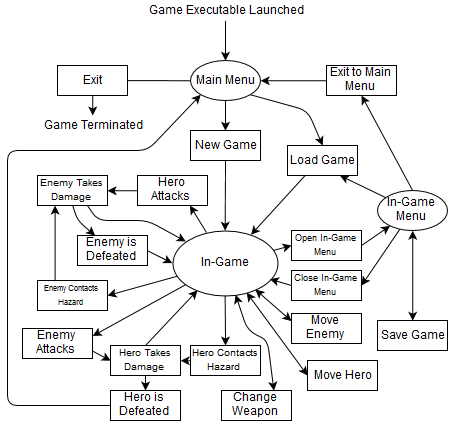

The diagram above was exported from draw.io. Its source (the exported page's mxGraphModel, read from the mxfile embedded in the PNG):
<mxGraphModel dx="830" dy="393" grid="1" gridSize="10" guides="1" tooltips="1" connect="1" fold="1" page="1" pageScale="1" pageWidth="826" pageHeight="1169" background="#ffffff" math="0">
  <root>
    <mxCell id="0" />
    <mxCell id="1" parent="0" />
    <mxCell id="2" value="In-Game" style="ellipse;whiteSpace=wrap;html=1;" vertex="1" parent="1">
      <mxGeometry x="405" y="540" width="105" height="65" as="geometry" />
    </mxCell>
    <mxCell id="4" value="Game Executable Launched&lt;br&gt;" style="text;html=1;strokeColor=none;fillColor=none;align=center;verticalAlign=middle;whiteSpace=wrap;overflow=hidden;" vertex="1" parent="1">
      <mxGeometry x="343" y="310" width="230" height="20" as="geometry" />
    </mxCell>
    <mxCell id="5" value="" style="endArrow=classic;html=1;exitX=0.5;exitY=1;entryX=0.5;entryY=0;" edge="1" parent="1" source="4" target="8">
      <mxGeometry width="50" height="50" relative="1" as="geometry">
        <mxPoint x="10" y="310" as="sourcePoint" />
        <mxPoint x="440" y="370.20000000000005" as="targetPoint" />
      </mxGeometry>
    </mxCell>
    <mxCell id="6" value="New Game&lt;br&gt;" style="whiteSpace=wrap;html=1;" vertex="1" parent="1">
      <mxGeometry x="423" y="440" width="70" height="30" as="geometry" />
    </mxCell>
    <mxCell id="8" value="Main Menu&lt;br&gt;" style="ellipse;whiteSpace=wrap;html=1;" vertex="1" parent="1">
      <mxGeometry x="423" y="370" width="70" height="40" as="geometry" />
    </mxCell>
    <mxCell id="9" value="" style="endArrow=classic;html=1;exitX=0.5;exitY=1;entryX=0.5;entryY=0;" edge="1" parent="1" source="8" target="6">
      <mxGeometry width="50" height="50" relative="1" as="geometry">
        <mxPoint x="10" y="310" as="sourcePoint" />
        <mxPoint x="440" y="440" as="targetPoint" />
      </mxGeometry>
    </mxCell>
    <mxCell id="10" value="" style="endArrow=classic;html=1;exitX=0;exitY=0.5;" edge="1" parent="1" source="8">
      <mxGeometry width="50" height="50" relative="1" as="geometry">
        <mxPoint x="10" y="310" as="sourcePoint" />
        <mxPoint x="350" y="390" as="targetPoint" />
      </mxGeometry>
    </mxCell>
    <mxCell id="12" value="Game Terminated&lt;br&gt;" style="text;html=1;strokeColor=none;fillColor=none;align=center;verticalAlign=middle;whiteSpace=wrap;overflow=hidden;" vertex="1" parent="1">
      <mxGeometry x="270" y="425" width="110" height="20" as="geometry" />
    </mxCell>
    <mxCell id="13" value="" style="endArrow=classic;html=1;exitX=0.5;exitY=1;entryX=0.5;entryY=0;" edge="1" parent="1" source="6" target="2">
      <mxGeometry width="50" height="50" relative="1" as="geometry">
        <mxPoint x="10" y="350" as="sourcePoint" />
        <mxPoint x="60" y="300" as="targetPoint" />
      </mxGeometry>
    </mxCell>
    <mxCell id="15" value="Move Hero&lt;br&gt;" style="whiteSpace=wrap;html=1;" vertex="1" parent="1">
      <mxGeometry x="540" y="670" width="70" height="30" as="geometry" />
    </mxCell>
    <mxCell id="17" value="Hero Attacks&lt;br&gt;" style="whiteSpace=wrap;html=1;" vertex="1" parent="1">
      <mxGeometry x="370" y="485" width="70" height="30" as="geometry" />
    </mxCell>
    <mxCell id="18" value="&lt;font style=&quot;font-size: 9px&quot;&gt;Open In-Game Menu&lt;br&gt;&lt;/font&gt;" style="whiteSpace=wrap;html=1;" vertex="1" parent="1">
      <mxGeometry x="524" y="540" width="70" height="30" as="geometry" />
    </mxCell>
    <mxCell id="19" value="&lt;font style=&quot;font-size: 9px&quot;&gt;Close In-Game Menu&lt;br&gt;&lt;/font&gt;" style="whiteSpace=wrap;html=1;" vertex="1" parent="1">
      <mxGeometry x="524" y="580" width="70" height="30" as="geometry" />
    </mxCell>
    <mxCell id="20" value="In-Game Menu" style="ellipse;whiteSpace=wrap;html=1;" vertex="1" parent="1">
      <mxGeometry x="610" y="500" width="70" height="40" as="geometry" />
    </mxCell>
    <mxCell id="21" value="Save Game&lt;br&gt;" style="whiteSpace=wrap;html=1;" vertex="1" parent="1">
      <mxGeometry x="610" y="630" width="70" height="30" as="geometry" />
    </mxCell>
    <mxCell id="22" value="Load Game&lt;br&gt;" style="whiteSpace=wrap;html=1;" vertex="1" parent="1">
      <mxGeometry x="520" y="455" width="70" height="30" as="geometry" />
    </mxCell>
    <mxCell id="23" value="Exit to Main Menu&lt;br&gt;" style="whiteSpace=wrap;html=1;" vertex="1" parent="1">
      <mxGeometry x="559" y="375" width="70" height="30" as="geometry" />
    </mxCell>
    <mxCell id="24" value="" style="endArrow=classic;html=1;exitX=1;exitY=1;entryX=0.5;entryY=0;" edge="1" parent="1" source="8" target="22">
      <mxGeometry width="50" height="50" relative="1" as="geometry">
        <mxPoint x="20" y="350" as="sourcePoint" />
        <mxPoint x="70" y="300" as="targetPoint" />
        <Array as="points">
          <mxPoint x="540" y="420" />
        </Array>
      </mxGeometry>
    </mxCell>
    <mxCell id="26" value="" style="endArrow=classic;html=1;exitX=0;exitY=0.5;entryX=1;entryY=0.5;" edge="1" parent="1" source="23" target="8">
      <mxGeometry width="50" height="50" relative="1" as="geometry">
        <mxPoint x="20" y="350" as="sourcePoint" />
        <mxPoint x="480" y="350" as="targetPoint" />
      </mxGeometry>
    </mxCell>
    <mxCell id="27" value="Exit&lt;br&gt;" style="whiteSpace=wrap;html=1;" vertex="1" parent="1">
      <mxGeometry x="290" y="375" width="70" height="30" as="geometry" />
    </mxCell>
    <mxCell id="28" value="" style="endArrow=classic;html=1;exitX=0.5;exitY=1;entryX=0.5;entryY=0;" edge="1" parent="1" source="27" target="12">
      <mxGeometry width="50" height="50" relative="1" as="geometry">
        <mxPoint x="280" y="390" as="sourcePoint" />
        <mxPoint x="70" y="300" as="targetPoint" />
      </mxGeometry>
    </mxCell>
    <mxCell id="29" value="" style="endArrow=classic;html=1;entryX=0;entryY=0.5;" edge="1" parent="1" source="2" target="18">
      <mxGeometry width="50" height="50" relative="1" as="geometry">
        <mxPoint x="516.4000000000001" y="611.2" as="sourcePoint" />
        <mxPoint x="84" y="365" as="targetPoint" />
      </mxGeometry>
    </mxCell>
    <mxCell id="30" value="" style="endArrow=classic;html=1;exitX=0;exitY=0.5;entryX=0.929;entryY=0.75;entryPerimeter=0;" edge="1" parent="1" source="19" target="2">
      <mxGeometry width="50" height="50" relative="1" as="geometry">
        <mxPoint x="20" y="360" as="sourcePoint" />
        <mxPoint x="70" y="310" as="targetPoint" />
      </mxGeometry>
    </mxCell>
    <mxCell id="31" value="" style="endArrow=classic;html=1;exitX=1;exitY=0.5;" edge="1" parent="1" source="18" target="20">
      <mxGeometry width="50" height="50" relative="1" as="geometry">
        <mxPoint x="20" y="360" as="sourcePoint" />
        <mxPoint x="650" y="470" as="targetPoint" />
      </mxGeometry>
    </mxCell>
    <mxCell id="32" value="" style="endArrow=classic;html=1;entryX=1;entryY=0.5;" edge="1" parent="1" source="20" target="19">
      <mxGeometry width="50" height="50" relative="1" as="geometry">
        <mxPoint x="660" y="570" as="sourcePoint" />
        <mxPoint x="70" y="310" as="targetPoint" />
      </mxGeometry>
    </mxCell>
    <mxCell id="33" value="" style="endArrow=classic;startArrow=classic;html=1;exitX=0.5;exitY=1;entryX=0.5;entryY=0;" edge="1" parent="1" source="20" target="21">
      <mxGeometry width="50" height="50" relative="1" as="geometry">
        <mxPoint x="-30" y="360" as="sourcePoint" />
        <mxPoint x="20" y="310" as="targetPoint" />
      </mxGeometry>
    </mxCell>
    <mxCell id="34" value="" style="endArrow=classic;html=1;entryX=0.75;entryY=1;" edge="1" parent="1" source="20" target="22">
      <mxGeometry width="50" height="50" relative="1" as="geometry">
        <mxPoint x="610" y="440" as="sourcePoint" />
        <mxPoint x="70" y="310" as="targetPoint" />
      </mxGeometry>
    </mxCell>
    <mxCell id="35" value="" style="endArrow=classic;html=1;exitX=0.25;exitY=1;" edge="1" parent="1" source="22" target="2">
      <mxGeometry width="50" height="50" relative="1" as="geometry">
        <mxPoint x="20" y="360" as="sourcePoint" />
        <mxPoint x="70" y="310" as="targetPoint" />
      </mxGeometry>
    </mxCell>
    <mxCell id="36" value="&lt;font style=&quot;font-size: 10px&quot;&gt;Hero Contacts Hazard&lt;br&gt;&lt;/font&gt;" style="whiteSpace=wrap;html=1;" vertex="1" parent="1">
      <mxGeometry x="423" y="655" width="70" height="30" as="geometry" />
    </mxCell>
    <mxCell id="38" value="Move Enemy&lt;br&gt;" style="whiteSpace=wrap;html=1;" vertex="1" parent="1">
      <mxGeometry x="524" y="623" width="70" height="30" as="geometry" />
    </mxCell>
    <mxCell id="39" value="Enemy Attacks&lt;br&gt;" style="whiteSpace=wrap;html=1;" vertex="1" parent="1">
      <mxGeometry x="255" y="638" width="70" height="30" as="geometry" />
    </mxCell>
    <mxCell id="40" value="&lt;font style=&quot;font-size: 8px&quot;&gt;Enemy Contacts Hazard&lt;br&gt;&lt;/font&gt;" style="whiteSpace=wrap;html=1;" vertex="1" parent="1">
      <mxGeometry x="270" y="590" width="70" height="30" as="geometry" />
    </mxCell>
    <mxCell id="41" value="" style="endArrow=classic;startArrow=classic;html=1;exitX=0;exitY=0.5;" edge="1" parent="1" source="15" target="2">
      <mxGeometry width="50" height="50" relative="1" as="geometry">
        <mxPoint x="20" y="360" as="sourcePoint" />
        <mxPoint x="70" y="310" as="targetPoint" />
      </mxGeometry>
    </mxCell>
    <mxCell id="44" value="" style="endArrow=classic;startArrow=classic;html=1;entryX=0;entryY=0.25;" edge="1" parent="1" source="2" target="38">
      <mxGeometry width="50" height="50" relative="1" as="geometry">
        <mxPoint x="20" y="360" as="sourcePoint" />
        <mxPoint x="70" y="310" as="targetPoint" />
      </mxGeometry>
    </mxCell>
    <mxCell id="47" value="" style="endArrow=classic;html=1;exitX=0.5;exitY=0;entryX=0.5;entryY=1;" edge="1" parent="1" source="20" target="23">
      <mxGeometry width="50" height="50" relative="1" as="geometry">
        <mxPoint x="20" y="330" as="sourcePoint" />
        <mxPoint x="70" y="280" as="targetPoint" />
      </mxGeometry>
    </mxCell>
    <mxCell id="48" value="&lt;font style=&quot;font-size: 10px&quot;&gt;Enemy Takes Damage&lt;br&gt;&lt;/font&gt;" style="whiteSpace=wrap;html=1;" vertex="1" parent="1">
      <mxGeometry x="270" y="485" width="70" height="30" as="geometry" />
    </mxCell>
    <mxCell id="49" value="&lt;font style=&quot;font-size: 10px&quot;&gt;Hero Takes Damage&lt;br&gt;&lt;/font&gt;" style="whiteSpace=wrap;html=1;" vertex="1" parent="1">
      <mxGeometry x="343" y="655" width="70" height="30" as="geometry" />
    </mxCell>
    <mxCell id="53" value="" style="endArrow=classic;html=1;entryX=1;entryY=0.25;" edge="1" parent="1" source="2" target="39">
      <mxGeometry width="50" height="50" relative="1" as="geometry">
        <mxPoint x="410" y="530" as="sourcePoint" />
        <mxPoint x="70" y="350" as="targetPoint" />
      </mxGeometry>
    </mxCell>
    <mxCell id="54" value="" style="endArrow=classic;html=1;exitX=0.5;exitY=1;entryX=0.5;entryY=0;" edge="1" parent="1" source="2" target="36">
      <mxGeometry width="50" height="50" relative="1" as="geometry">
        <mxPoint x="20" y="400" as="sourcePoint" />
        <mxPoint x="70" y="350" as="targetPoint" />
      </mxGeometry>
    </mxCell>
    <mxCell id="55" value="" style="endArrow=classic;html=1;entryX=0.75;entryY=1;" edge="1" parent="1" source="2" target="17">
      <mxGeometry width="50" height="50" relative="1" as="geometry">
        <mxPoint x="420" y="500" as="sourcePoint" />
        <mxPoint x="70" y="350" as="targetPoint" />
      </mxGeometry>
    </mxCell>
    <mxCell id="56" value="" style="endArrow=classic;html=1;entryX=1;entryY=0.5;" edge="1" parent="1" source="2" target="40">
      <mxGeometry width="50" height="50" relative="1" as="geometry">
        <mxPoint x="190" y="490" as="sourcePoint" />
        <mxPoint x="70" y="350" as="targetPoint" />
      </mxGeometry>
    </mxCell>
    <mxCell id="61" value="Enemy is Defeated&lt;br&gt;" style="whiteSpace=wrap;html=1;" vertex="1" parent="1">
      <mxGeometry x="310" y="545" width="70" height="30" as="geometry" />
    </mxCell>
    <mxCell id="64" value="" style="endArrow=classic;html=1;exitX=0.25;exitY=0;entryX=0.25;entryY=1;" edge="1" parent="1" source="40" target="48">
      <mxGeometry width="50" height="50" relative="1" as="geometry">
        <mxPoint x="20" y="440" as="sourcePoint" />
        <mxPoint x="70" y="390" as="targetPoint" />
      </mxGeometry>
    </mxCell>
    <mxCell id="65" value="" style="endArrow=classic;html=1;rounded=1;" edge="1" parent="1" target="2">
      <mxGeometry width="50" height="50" relative="1" as="geometry">
        <mxPoint x="320" y="515" as="sourcePoint" />
        <mxPoint x="400" y="540" as="targetPoint" />
        <Array as="points">
          <mxPoint x="330" y="530" />
          <mxPoint x="380" y="530" />
        </Array>
      </mxGeometry>
    </mxCell>
    <mxCell id="67" value="" style="endArrow=classic;html=1;exitX=1;exitY=0.5;entryX=0;entryY=0.5;" edge="1" parent="1" source="61" target="2">
      <mxGeometry width="50" height="50" relative="1" as="geometry">
        <mxPoint x="20" y="420" as="sourcePoint" />
        <mxPoint x="70" y="370" as="targetPoint" />
      </mxGeometry>
    </mxCell>
    <mxCell id="68" value="Hero is Defeated&lt;br&gt;" style="whiteSpace=wrap;html=1;" vertex="1" parent="1">
      <mxGeometry x="343" y="700" width="70" height="30" as="geometry" />
    </mxCell>
    <mxCell id="69" value="" style="endArrow=classic;html=1;exitX=0;exitY=0.5;rounded=1;entryX=0;entryY=1;" edge="1" parent="1" source="68" target="8">
      <mxGeometry width="50" height="50" relative="1" as="geometry">
        <mxPoint x="20" y="420" as="sourcePoint" />
        <mxPoint x="70" y="370" as="targetPoint" />
        <Array as="points">
          <mxPoint x="240" y="715" />
          <mxPoint x="240" y="460" />
          <mxPoint x="380" y="460" />
        </Array>
      </mxGeometry>
    </mxCell>
    <mxCell id="70" value="" style="endArrow=classic;html=1;exitX=1;exitY=0.75;entryX=0;entryY=0.5;" edge="1" parent="1" source="39" target="49">
      <mxGeometry width="50" height="50" relative="1" as="geometry">
        <mxPoint x="330" y="660" as="sourcePoint" />
        <mxPoint x="70" y="390" as="targetPoint" />
      </mxGeometry>
    </mxCell>
    <mxCell id="71" value="" style="endArrow=classic;html=1;exitX=0.5;exitY=0;entryX=0.238;entryY=0.923;entryPerimeter=0;" edge="1" parent="1" source="49" target="2">
      <mxGeometry width="50" height="50" relative="1" as="geometry">
        <mxPoint x="20" y="440" as="sourcePoint" />
        <mxPoint x="70" y="390" as="targetPoint" />
      </mxGeometry>
    </mxCell>
    <mxCell id="72" value="" style="endArrow=classic;html=1;exitX=0.5;exitY=1;" edge="1" parent="1" source="49">
      <mxGeometry width="50" height="50" relative="1" as="geometry">
        <mxPoint x="20" y="460" as="sourcePoint" />
        <mxPoint x="378" y="700" as="targetPoint" />
      </mxGeometry>
    </mxCell>
    <mxCell id="73" value="" style="endArrow=classic;html=1;exitX=0;exitY=0.5;entryX=1;entryY=0.5;" edge="1" parent="1" source="36" target="49">
      <mxGeometry width="50" height="50" relative="1" as="geometry">
        <mxPoint x="20" y="460" as="sourcePoint" />
        <mxPoint x="70" y="410" as="targetPoint" />
      </mxGeometry>
    </mxCell>
    <mxCell id="74" value="" style="endArrow=classic;html=1;exitX=0;exitY=0.5;entryX=1;entryY=0.5;" edge="1" parent="1" source="17" target="48">
      <mxGeometry width="50" height="50" relative="1" as="geometry">
        <mxPoint x="20" y="420" as="sourcePoint" />
        <mxPoint x="70" y="370" as="targetPoint" />
      </mxGeometry>
    </mxCell>
    <mxCell id="76" value="" style="endArrow=classic;html=1;exitX=0.5;exitY=1;entryX=0.25;entryY=0;" edge="1" parent="1" source="48" target="61">
      <mxGeometry width="50" height="50" relative="1" as="geometry">
        <mxPoint x="20" y="420" as="sourcePoint" />
        <mxPoint x="70" y="370" as="targetPoint" />
        <Array as="points">
          <mxPoint x="310" y="530" />
        </Array>
      </mxGeometry>
    </mxCell>
    <mxCell id="77" value="Change Weapon&lt;br&gt;" style="whiteSpace=wrap;html=1;" vertex="1" parent="1">
      <mxGeometry x="454" y="700" width="70" height="30" as="geometry" />
    </mxCell>
    <mxCell id="79" value="" style="endArrow=classic;startArrow=classic;html=1;entryX=0.75;entryY=0;" edge="1" parent="1" source="2" target="77">
      <mxGeometry width="50" height="50" relative="1" as="geometry">
        <mxPoint x="20" y="460" as="sourcePoint" />
        <mxPoint x="70" y="410" as="targetPoint" />
        <Array as="points">
          <mxPoint x="480" y="640" />
          <mxPoint x="500" y="650" />
        </Array>
      </mxGeometry>
    </mxCell>
  </root>
</mxGraphModel>